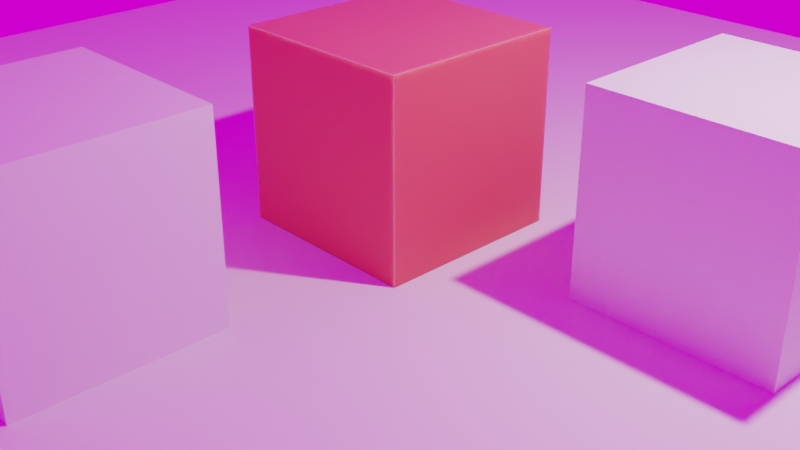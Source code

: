 # Source: SimpleCubes_Blender3.blend  (saved by Blender 3.0.42; exported with 4.5.12 LTS)
import bpy
from mathutils import Matrix  # noqa: F401  (used for matrix-valued properties, if any)

bpy.ops.wm.read_factory_settings(use_empty=True)
scene = bpy.context.scene
scene.name = 'Scene'

# ---- collections
col_collection = bpy.data.collections.new('Collection'); scene.collection.children.link(col_collection)

# ---- images (referenced by path relative to the original .blend; pixels are not part of the script)
import os
ASSET_DIR = os.environ.get("B2B_ASSET_DIR", "")  # directory of the original .blend (textures are referenced by path, not embedded)
HERE = os.path.dirname(os.path.abspath(__file__))  # packed textures are extracted next to this script under _unpacked/

def load_image(name, relpath, width, height, colorspace="sRGB"):
    """Load a texture the original file referenced (path relative to the .blend, or extracted next to this script)."""
    p = next((c for c in (os.path.join(HERE, relpath), os.path.join(ASSET_DIR, relpath)) if relpath and os.path.exists(c)), "")
    if p:
        img = bpy.data.images.load(p, check_existing=True)
        img.name = name
    else:  # same state as the original file: an image datablock whose file is absent (Cycles renders it pink)
        img = bpy.data.images.new(name, width, height)
        img.source = "FILE"
        img.filepath = "//" + (relpath or name)
    img.colorspace_settings.name = colorspace
    return img
img_christmas_photo_studio_02_4k_exr = load_image('christmas_photo_studio_02_4k.exr', 'HDRI/christmas_photo_studio_02_4k.exr', 1024, 1024, 'Linear Rec.709')

# ---- materials (node trees are filled in below, after node groups)
mat_material_001 = bpy.data.materials.new('Material.001')
mat_material = bpy.data.materials.new('Material')
mat_material.alpha_threshold = 0.0
mat_material.line_color = (0.0, 0.0, 0.0, 1.0)

# ---- material node trees
mat_material_001.use_nodes = True; mat_material_001.node_tree.nodes.clear()
_N = mat_material_001.node_tree.nodes; _L = mat_material_001.node_tree.links
n0 = _N.new('ShaderNodeBsdfPrincipled'); n0.name = 'Principled BSDF'; n0.location = (10, 300)
n0.distribution = 'GGX'
n0.subsurface_method = 'RANDOM_WALK_SKIN'
n0.inputs[0].default_value = (0.8066, 0.1119, 0.09749, 1.0)
n0.inputs[3].default_value = 1.45
n0.inputs[8].default_value = 1.0
n0.inputs[10].default_value = 0.1
n0.inputs[27].default_value = (0.0, 0.0, 0.0, 1.0)
n0.inputs[28].default_value = 1.0
n1 = _N.new('ShaderNodeOutputMaterial'); n1.name = 'Material Output'; n1.location = (300, 300)
_L.new(n0.outputs[0], n1.inputs[0])
n1.is_active_output = True
mat_material.use_nodes = True; mat_material.node_tree.nodes.clear()
_N = mat_material.node_tree.nodes; _L = mat_material.node_tree.links
n0 = _N.new('ShaderNodeOutputMaterial'); n0.name = 'Material Output'; n0.location = (300, 300)
n1 = _N.new('ShaderNodeBsdfPrincipled'); n1.name = 'Principled BSDF'; n1.location = (10, 300)
n1.distribution = 'GGX'
n1.subsurface_method = 'RANDOM_WALK_SKIN'
n1.inputs[2].default_value = 0.4
n1.inputs[3].default_value = 1.45
n1.inputs[27].default_value = (0.0, 0.0, 0.0, 1.0)
n1.inputs[28].default_value = 1.0
_L.new(n1.outputs[0], n0.inputs[0])
n0.is_active_output = True

# ---- world
world_world = bpy.data.worlds.new('World'); scene.world = world_world
world_world.use_nodes = True; world_world.node_tree.nodes.clear()
_N = world_world.node_tree.nodes; _L = world_world.node_tree.links
n0 = _N.new('ShaderNodeOutputWorld'); n0.name = 'World Output'; n0.location = (300, 300)
n1 = _N.new('ShaderNodeBackground'); n1.name = 'Background'; n1.location = (10, 300)
n2 = _N.new('ShaderNodeTexEnvironment'); n2.name = 'Environment Texture'; n2.location = (-357, 220)
n2.image = img_christmas_photo_studio_02_4k_exr
_L.new(n1.outputs[0], n0.inputs[0])
_L.new(n2.outputs[0], n1.inputs[0])
n0.is_active_output = True
world_world.color = (0.05088, 0.05088, 0.05088)
world_world.use_sun_shadow = False
world_world.sun_shadow_jitter_overblur = 0.0

# ---- cameras
cam_camera = bpy.data.cameras.new('Camera')
cam_camera.clip_end = 100.0
cam_camera.ortho_scale = 7.314

# ---- lights
light_light = bpy.data.lights.new('Light', 'POINT')
light_light.transmission_factor = 0.0
light_light.energy = 1000.0
light_light.shadow_soft_size = 0.1
light_light.shadow_maximum_resolution = 0.006
light_light.use_absolute_resolution = True

# ---- meshes
me_cube = bpy.data.meshes.new('Cube')
me_cube.from_pydata([(1.0, 1.0, 1.0), (1.0, 1.0, -1.0), (1.0, -1.0, 1.0), (1.0, -1.0, -1.0), (-1.0, 1.0, 1.0), (-1.0, 1.0, -1.0), (-1.0, -1.0, 1.0), (-1.0, -1.0, -1.0)], [], [(0, 4, 6, 2), (3, 2, 6, 7), (7, 6, 4, 5), (5, 1, 3, 7), (1, 0, 2, 3), (5, 4, 0, 1)])
_uv = me_cube.uv_layers.new(name='UVMap')
_uv.uv.foreach_set('vector', [0.625, 0.5, 0.875, 0.5, 0.875, 0.75, 0.625, 0.75, 0.375, 0.75, 0.625, 0.75, 0.625, 1.0, 0.375, 1.0, 0.375, 0.0, 0.625, 0.0, 0.625, 0.25, 0.375, 0.25, 0.125, 0.5, 0.375, 0.5, 0.375, 0.75, 0.125, 0.75, 0.375, 0.5, 0.625, 0.5, 0.625, 0.75, 0.375, 0.75, 0.375, 0.25, 0.625, 0.25, 0.625, 0.5, 0.375, 0.5])
me_cube.materials.append(mat_material_001)
me_cube.materials.append(None)
me_cube.use_remesh_preserve_volume = False
me_cube.use_remesh_preserve_attributes = False
me_cube.use_mirror_vertex_groups = False
me_cube.update()
me_plane = bpy.data.meshes.new('Plane')
me_plane.from_pydata([(-1.0, -1.0, 0.0), (1.0, -1.0, 0.0), (-1.0, 1.0, 0.0), (1.0, 1.0, 0.0)], [], [(0, 1, 3, 2)])
_uv = me_plane.uv_layers.new(name='UVMap')
_uv.uv.foreach_set('vector', [0.0, 0.0, 1.0, 0.0, 1.0, 1.0, 0.0, 1.0])
me_plane.use_remesh_fix_poles = True
me_plane.use_remesh_preserve_attributes = False
me_plane.update()
me_cube_001 = bpy.data.meshes.new('Cube.001')
me_cube_001.from_pydata([(1.0, 1.0, 1.0), (1.0, 1.0, -1.0), (1.0, -1.0, 1.0), (1.0, -1.0, -1.0), (-1.0, 1.0, 1.0), (-1.0, 1.0, -1.0), (-1.0, -1.0, 1.0), (-1.0, -1.0, -1.0)], [], [(0, 4, 6, 2), (3, 2, 6, 7), (7, 6, 4, 5), (5, 1, 3, 7), (1, 0, 2, 3), (5, 4, 0, 1)])
_uv = me_cube_001.uv_layers.new(name='UVMap')
_uv.uv.foreach_set('vector', [0.625, 0.5, 0.875, 0.5, 0.875, 0.75, 0.625, 0.75, 0.375, 0.75, 0.625, 0.75, 0.625, 1.0, 0.375, 1.0, 0.375, 0.0, 0.625, 0.0, 0.625, 0.25, 0.375, 0.25, 0.125, 0.5, 0.375, 0.5, 0.375, 0.75, 0.125, 0.75, 0.375, 0.5, 0.625, 0.5, 0.625, 0.75, 0.375, 0.75, 0.375, 0.25, 0.625, 0.25, 0.625, 0.5, 0.375, 0.5])
me_cube_001.materials.append(mat_material)
me_cube_001.use_remesh_preserve_volume = False
me_cube_001.use_remesh_preserve_attributes = False
me_cube_001.use_mirror_vertex_groups = False
me_cube_001.update()
me_cube_002 = bpy.data.meshes.new('Cube.002')
me_cube_002.from_pydata([(1.0, 1.0, 1.0), (1.0, 1.0, -1.0), (1.0, -1.0, 1.0), (1.0, -1.0, -1.0), (-1.0, 1.0, 1.0), (-1.0, 1.0, -1.0), (-1.0, -1.0, 1.0), (-1.0, -1.0, -1.0)], [], [(0, 4, 6, 2), (3, 2, 6, 7), (7, 6, 4, 5), (5, 1, 3, 7), (1, 0, 2, 3), (5, 4, 0, 1)])
_uv = me_cube_002.uv_layers.new(name='UVMap')
_uv.uv.foreach_set('vector', [0.625, 0.5, 0.875, 0.5, 0.875, 0.75, 0.625, 0.75, 0.375, 0.75, 0.625, 0.75, 0.625, 1.0, 0.375, 1.0, 0.375, 0.0, 0.625, 0.0, 0.625, 0.25, 0.375, 0.25, 0.125, 0.5, 0.375, 0.5, 0.375, 0.75, 0.125, 0.75, 0.375, 0.5, 0.625, 0.5, 0.625, 0.75, 0.375, 0.75, 0.375, 0.25, 0.625, 0.25, 0.625, 0.5, 0.375, 0.5])
me_cube_002.materials.append(mat_material)
me_cube_002.use_remesh_preserve_volume = False
me_cube_002.use_remesh_preserve_attributes = False
me_cube_002.use_mirror_vertex_groups = False
me_cube_002.update()

# ---- objects
ob_cube = bpy.data.objects.new('Cube', me_cube)
ob_light = bpy.data.objects.new('Light', light_light)
ob_camera = bpy.data.objects.new('Camera', cam_camera)
ob_plane = bpy.data.objects.new('Plane', me_plane)
ob_cube_001 = bpy.data.objects.new('Cube.001', me_cube_001)
ob_cube_002 = bpy.data.objects.new('Cube.002', me_cube_002)

# ---- transforms, parenting, visibility, modifiers, constraints
ob_cube.location = (0.0, 0.0, 1.0)
ob_cube.lock_rotations_4d = False
ob_cube.empty_display_type = 'ARROWS'
ob_cube.lineart.crease_threshold = 0.0
ob_light.location = (4.076, 1.005, 5.904)
ob_light.rotation_euler = (0.6503, 0.05522, 1.866)
ob_light.lock_rotations_4d = False
ob_light.empty_display_type = 'ARROWS'
ob_light.color = (0.0, 0.0, 0.0, 0.0)
ob_light.lineart.crease_threshold = 0.0
ob_camera.location = (7.359, -6.926, 4.958)
ob_camera.rotation_euler = (1.109, 0.0, 0.8149)
ob_camera.lock_rotations_4d = False
ob_camera.empty_display_type = 'ARROWS'
ob_camera.color = (0.0, 0.0, 0.0, 0.0)
ob_camera.display_type = 'WIRE'
ob_camera.lineart.crease_threshold = 0.0
ob_plane.location = (0.0, 0.0, 0.0)
ob_plane.scale = (8.668, 8.668, 8.668)
ob_cube_001.location = (3.195, 0.9968, 1.0)
ob_cube_001.lock_rotations_4d = False
ob_cube_001.empty_display_type = 'ARROWS'
ob_cube_001.lineart.crease_threshold = 0.0
ob_cube_002.location = (-0.4592, -3.468, 1.0)
ob_cube_002.lock_rotations_4d = False
ob_cube_002.empty_display_type = 'ARROWS'
ob_cube_002.lineart.crease_threshold = 0.0

# ---- collection membership
col_collection.objects.link(ob_cube)
col_collection.objects.link(ob_light)
col_collection.objects.link(ob_camera)
col_collection.objects.link(ob_plane)
col_collection.objects.link(ob_cube_001)
col_collection.objects.link(ob_cube_002)

# ---- scene / render settings (as saved in the file)
scene.camera = ob_camera
scene.frame_start = 1; scene.frame_end = 250; scene.frame_set(1)
scene.render.engine = 'CYCLES'
scene.cycles.sampling_pattern = 'TABULATED_SOBOL'
scene.cycles.use_light_tree = False
scene.view_settings.view_transform = 'Filmic'
bpy.context.view_layer.update()
